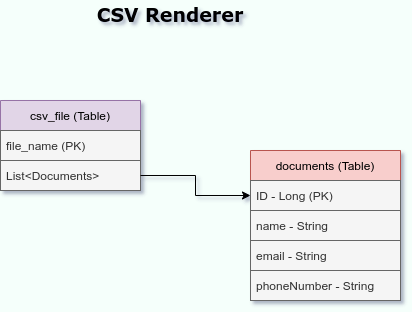

The diagram above was exported from draw.io. Its source (the exported page's mxGraphModel, read from the mxfile embedded in the PNG):
<mxGraphModel dx="1038" dy="516" grid="0" gridSize="10" guides="1" tooltips="1" connect="1" arrows="1" fold="1" page="1" pageScale="1" pageWidth="850" pageHeight="1100" background="#F5FFFB" math="0" shadow="0">
  <root>
    <mxCell id="0" />
    <mxCell id="1" parent="0" />
    <mxCell id="5zOHOemGMR96_LvgWlnL-1" value="csv_file (Table)" style="swimlane;fontStyle=0;childLayout=stackLayout;horizontal=1;startSize=30;horizontalStack=0;resizeParent=1;resizeParentMax=0;resizeLast=0;collapsible=1;marginBottom=0;fillColor=#e1d5e7;strokeColor=#9673a6;" vertex="1" parent="1">
      <mxGeometry x="210" y="140" width="140" height="90" as="geometry" />
    </mxCell>
    <mxCell id="5zOHOemGMR96_LvgWlnL-2" value="file_name (PK)" style="text;strokeColor=#666666;fillColor=#f5f5f5;align=left;verticalAlign=middle;spacingLeft=4;spacingRight=4;overflow=hidden;points=[[0,0.5],[1,0.5]];portConstraint=eastwest;rotatable=0;fontColor=#333333;" vertex="1" parent="5zOHOemGMR96_LvgWlnL-1">
      <mxGeometry y="30" width="140" height="30" as="geometry" />
    </mxCell>
    <mxCell id="5zOHOemGMR96_LvgWlnL-71" value="List&lt;Documents&gt;" style="text;strokeColor=#666666;fillColor=#f5f5f5;align=left;verticalAlign=middle;spacingLeft=4;spacingRight=4;overflow=hidden;points=[[0,0.5],[1,0.5]];portConstraint=eastwest;rotatable=0;fontColor=#333333;" vertex="1" parent="5zOHOemGMR96_LvgWlnL-1">
      <mxGeometry y="60" width="140" height="30" as="geometry" />
    </mxCell>
    <mxCell id="5zOHOemGMR96_LvgWlnL-6" value="documents (Table)" style="swimlane;fontStyle=0;childLayout=stackLayout;horizontal=1;startSize=30;horizontalStack=0;resizeParent=1;resizeParentMax=0;resizeLast=0;collapsible=1;marginBottom=0;fillColor=#f8cecc;strokeColor=#b85450;" vertex="1" parent="1">
      <mxGeometry x="460" y="190" width="150" height="150" as="geometry">
        <mxRectangle x="510" y="90" width="130" height="30" as="alternateBounds" />
      </mxGeometry>
    </mxCell>
    <mxCell id="5zOHOemGMR96_LvgWlnL-7" value="ID - Long (PK)" style="text;strokeColor=#666666;fillColor=#f5f5f5;align=left;verticalAlign=middle;spacingLeft=4;spacingRight=4;overflow=hidden;points=[[0,0.5],[1,0.5]];portConstraint=eastwest;rotatable=0;fontColor=#333333;" vertex="1" parent="5zOHOemGMR96_LvgWlnL-6">
      <mxGeometry y="30" width="150" height="30" as="geometry" />
    </mxCell>
    <mxCell id="5zOHOemGMR96_LvgWlnL-8" value="name - String " style="text;strokeColor=#666666;fillColor=#f5f5f5;align=left;verticalAlign=middle;spacingLeft=4;spacingRight=4;overflow=hidden;points=[[0,0.5],[1,0.5]];portConstraint=eastwest;rotatable=0;fontColor=#333333;" vertex="1" parent="5zOHOemGMR96_LvgWlnL-6">
      <mxGeometry y="60" width="150" height="30" as="geometry" />
    </mxCell>
    <mxCell id="5zOHOemGMR96_LvgWlnL-9" value="email - String" style="text;strokeColor=#666666;fillColor=#f5f5f5;align=left;verticalAlign=middle;spacingLeft=4;spacingRight=4;overflow=hidden;points=[[0,0.5],[1,0.5]];portConstraint=eastwest;rotatable=0;fontColor=#333333;" vertex="1" parent="5zOHOemGMR96_LvgWlnL-6">
      <mxGeometry y="90" width="150" height="30" as="geometry" />
    </mxCell>
    <mxCell id="5zOHOemGMR96_LvgWlnL-70" value="phoneNumber - String" style="text;strokeColor=#666666;fillColor=#f5f5f5;align=left;verticalAlign=middle;spacingLeft=4;spacingRight=4;overflow=hidden;points=[[0,0.5],[1,0.5]];portConstraint=eastwest;rotatable=0;fontColor=#333333;" vertex="1" parent="5zOHOemGMR96_LvgWlnL-6">
      <mxGeometry y="120" width="150" height="30" as="geometry" />
    </mxCell>
    <mxCell id="5zOHOemGMR96_LvgWlnL-72" style="edgeStyle=orthogonalEdgeStyle;rounded=0;orthogonalLoop=1;jettySize=auto;html=1;entryX=0;entryY=0.5;entryDx=0;entryDy=0;" edge="1" parent="1" source="5zOHOemGMR96_LvgWlnL-71" target="5zOHOemGMR96_LvgWlnL-7">
      <mxGeometry relative="1" as="geometry" />
    </mxCell>
    <mxCell id="5zOHOemGMR96_LvgWlnL-73" value="&lt;b&gt;&lt;font face=&quot;Verdana&quot; style=&quot;font-size: 19px&quot;&gt;CSV Renderer&lt;/font&gt;&lt;/b&gt;" style="text;html=1;strokeColor=none;fillColor=none;align=center;verticalAlign=middle;whiteSpace=wrap;rounded=0;" vertex="1" parent="1">
      <mxGeometry x="210" y="40" width="340" height="30" as="geometry" />
    </mxCell>
  </root>
</mxGraphModel>